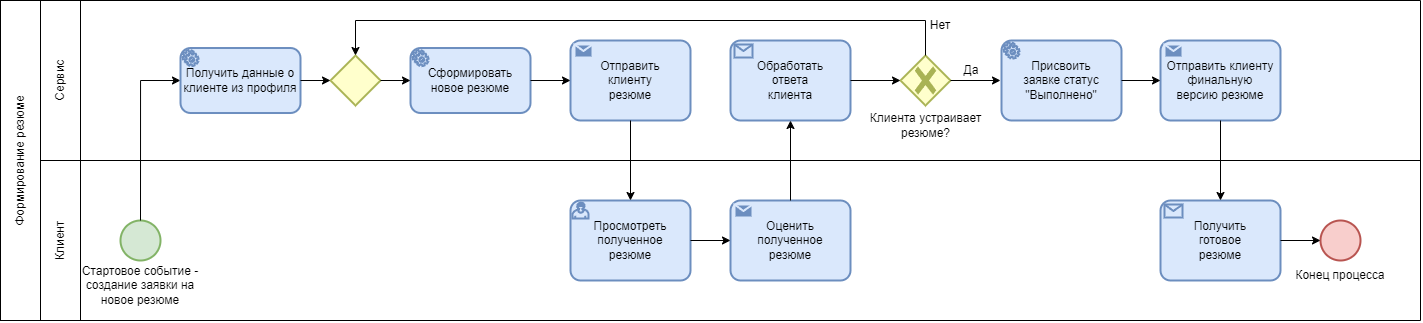

The diagram above was exported from draw.io. Its source (the exported page's mxGraphModel, read from the mxfile embedded in the PNG):
<mxGraphModel dx="1285" dy="706" grid="1" gridSize="10" guides="1" tooltips="1" connect="1" arrows="1" fold="1" page="1" pageScale="1" pageWidth="827" pageHeight="1169" math="0" shadow="0">
  <root>
    <mxCell id="WIyWlLk6GJQsqaUBKTNV-0" />
    <mxCell id="WIyWlLk6GJQsqaUBKTNV-1" parent="WIyWlLk6GJQsqaUBKTNV-0" />
    <mxCell id="E5GW4FJA_aySaG-Rxgp2-0" value="Клиент" style="rounded=0;whiteSpace=wrap;html=1;rotation=-90;" parent="WIyWlLk6GJQsqaUBKTNV-1" vertex="1">
      <mxGeometry x="100" y="380" width="160" height="40" as="geometry" />
    </mxCell>
    <mxCell id="E5GW4FJA_aySaG-Rxgp2-1" value="Сервис" style="rounded=0;whiteSpace=wrap;html=1;rotation=-90;" parent="WIyWlLk6GJQsqaUBKTNV-1" vertex="1">
      <mxGeometry x="100" y="220" width="160" height="40" as="geometry" />
    </mxCell>
    <mxCell id="E5GW4FJA_aySaG-Rxgp2-2" value="" style="endArrow=none;html=1;rounded=0;exitX=0;exitY=1;exitDx=0;exitDy=0;" parent="WIyWlLk6GJQsqaUBKTNV-1" source="E5GW4FJA_aySaG-Rxgp2-0" edge="1">
      <mxGeometry width="50" height="50" relative="1" as="geometry">
        <mxPoint x="720" y="330" as="sourcePoint" />
        <mxPoint x="1540" y="480" as="targetPoint" />
      </mxGeometry>
    </mxCell>
    <mxCell id="E5GW4FJA_aySaG-Rxgp2-3" value="" style="endArrow=none;html=1;rounded=0;exitX=1;exitY=1;exitDx=0;exitDy=0;" parent="WIyWlLk6GJQsqaUBKTNV-1" source="E5GW4FJA_aySaG-Rxgp2-1" edge="1">
      <mxGeometry width="50" height="50" relative="1" as="geometry">
        <mxPoint x="300" y="270" as="sourcePoint" />
        <mxPoint x="1540" y="160" as="targetPoint" />
      </mxGeometry>
    </mxCell>
    <mxCell id="E5GW4FJA_aySaG-Rxgp2-4" value="" style="endArrow=none;html=1;rounded=0;exitX=0;exitY=1;exitDx=0;exitDy=0;" parent="WIyWlLk6GJQsqaUBKTNV-1" source="E5GW4FJA_aySaG-Rxgp2-1" edge="1">
      <mxGeometry width="50" height="50" relative="1" as="geometry">
        <mxPoint x="220" y="340" as="sourcePoint" />
        <mxPoint x="1540" y="320" as="targetPoint" />
      </mxGeometry>
    </mxCell>
    <mxCell id="E5GW4FJA_aySaG-Rxgp2-5" value="" style="ellipse;whiteSpace=wrap;html=1;aspect=fixed;fillColor=#d5e8d4;strokeColor=#82b366;strokeWidth=2;" parent="WIyWlLk6GJQsqaUBKTNV-1" vertex="1">
      <mxGeometry x="240" y="380" width="40" height="40" as="geometry" />
    </mxCell>
    <mxCell id="E5GW4FJA_aySaG-Rxgp2-6" value="Стартовое событие - создание заявки на новое резюме" style="text;html=1;strokeColor=none;fillColor=none;align=center;verticalAlign=middle;whiteSpace=wrap;rounded=0;" parent="WIyWlLk6GJQsqaUBKTNV-1" vertex="1">
      <mxGeometry x="195" y="430" width="130" height="30" as="geometry" />
    </mxCell>
    <mxCell id="E5GW4FJA_aySaG-Rxgp2-8" value="" style="endArrow=classic;html=1;rounded=0;exitX=0.5;exitY=0;exitDx=0;exitDy=0;entryX=0;entryY=0.5;entryDx=0;entryDy=0;edgeStyle=orthogonalEdgeStyle;entryPerimeter=0;" parent="WIyWlLk6GJQsqaUBKTNV-1" source="E5GW4FJA_aySaG-Rxgp2-5" target="E5GW4FJA_aySaG-Rxgp2-49" edge="1">
      <mxGeometry width="50" height="50" relative="1" as="geometry">
        <mxPoint x="270" y="390" as="sourcePoint" />
        <mxPoint x="310" y="240" as="targetPoint" />
        <Array as="points">
          <mxPoint x="260" y="240" />
        </Array>
      </mxGeometry>
    </mxCell>
    <mxCell id="E5GW4FJA_aySaG-Rxgp2-10" value="" style="rhombus;whiteSpace=wrap;html=1;strokeWidth=2;fillColor=#FFFFCC;strokeColor=#A9B354;" parent="WIyWlLk6GJQsqaUBKTNV-1" vertex="1">
      <mxGeometry x="450" y="215" width="50" height="50" as="geometry" />
    </mxCell>
    <mxCell id="E5GW4FJA_aySaG-Rxgp2-22" value="Клиента устраивает резюме?" style="text;html=1;strokeColor=none;fillColor=none;align=center;verticalAlign=middle;whiteSpace=wrap;rounded=0;" parent="WIyWlLk6GJQsqaUBKTNV-1" vertex="1">
      <mxGeometry x="982.5" y="270" width="125" height="30" as="geometry" />
    </mxCell>
    <mxCell id="E5GW4FJA_aySaG-Rxgp2-24" value="Нет" style="text;html=1;strokeColor=none;fillColor=none;align=center;verticalAlign=middle;whiteSpace=wrap;rounded=0;" parent="WIyWlLk6GJQsqaUBKTNV-1" vertex="1">
      <mxGeometry x="1030" y="170.01" width="60" height="30" as="geometry" />
    </mxCell>
    <mxCell id="E5GW4FJA_aySaG-Rxgp2-31" value="Конец процесса" style="text;html=1;strokeColor=none;fillColor=none;align=center;verticalAlign=middle;whiteSpace=wrap;rounded=0;" parent="WIyWlLk6GJQsqaUBKTNV-1" vertex="1">
      <mxGeometry x="1410" y="420" width="100" height="30" as="geometry" />
    </mxCell>
    <mxCell id="E5GW4FJA_aySaG-Rxgp2-32" value="" style="endArrow=none;html=1;rounded=0;" parent="WIyWlLk6GJQsqaUBKTNV-1" edge="1">
      <mxGeometry width="50" height="50" relative="1" as="geometry">
        <mxPoint x="1540" y="480" as="sourcePoint" />
        <mxPoint x="1540" y="160" as="targetPoint" />
      </mxGeometry>
    </mxCell>
    <mxCell id="E5GW4FJA_aySaG-Rxgp2-41" value="Формирование резюме" style="rounded=0;whiteSpace=wrap;html=1;rotation=-90;" parent="WIyWlLk6GJQsqaUBKTNV-1" vertex="1">
      <mxGeometry x="-20" y="300" width="320" height="40" as="geometry" />
    </mxCell>
    <mxCell id="E5GW4FJA_aySaG-Rxgp2-43" value="Отправить &lt;br&gt;клиенту &lt;br&gt;резюме" style="points=[[0.25,0,0],[0.5,0,0],[0.75,0,0],[1,0.25,0],[1,0.5,0],[1,0.75,0],[0.75,1,0],[0.5,1,0],[0.25,1,0],[0,0.75,0],[0,0.5,0],[0,0.25,0]];shape=mxgraph.bpmn.task;whiteSpace=wrap;rectStyle=rounded;size=10;html=1;container=1;expand=0;collapsible=0;taskMarker=send;fillColor=#dae8fc;strokeColor=#6c8ebf;strokeWidth=2;" parent="WIyWlLk6GJQsqaUBKTNV-1" vertex="1">
      <mxGeometry x="690" y="200" width="120" height="80" as="geometry" />
    </mxCell>
    <mxCell id="E5GW4FJA_aySaG-Rxgp2-45" value="Сформировать новое резюме" style="points=[[0.25,0,0],[0.5,0,0],[0.75,0,0],[1,0.25,0],[1,0.5,0],[1,0.75,0],[0.75,1,0],[0.5,1,0],[0.25,1,0],[0,0.75,0],[0,0.5,0],[0,0.25,0]];shape=mxgraph.bpmn.task;whiteSpace=wrap;rectStyle=rounded;size=10;html=1;container=1;expand=0;collapsible=0;taskMarker=service;fillColor=#dae8fc;strokeColor=#6c8ebf;strokeWidth=2;" parent="WIyWlLk6GJQsqaUBKTNV-1" vertex="1">
      <mxGeometry x="530" y="207.51" width="120" height="65" as="geometry" />
    </mxCell>
    <mxCell id="E5GW4FJA_aySaG-Rxgp2-46" value="Присвоить&lt;br&gt;заявке статус &lt;br&gt;&quot;Выполнено&quot;" style="points=[[0.25,0,0],[0.5,0,0],[0.75,0,0],[1,0.25,0],[1,0.5,0],[1,0.75,0],[0.75,1,0],[0.5,1,0],[0.25,1,0],[0,0.75,0],[0,0.5,0],[0,0.25,0]];shape=mxgraph.bpmn.task;whiteSpace=wrap;rectStyle=rounded;size=10;html=1;container=1;expand=0;collapsible=0;taskMarker=service;fillColor=#dae8fc;strokeColor=#6c8ebf;strokeWidth=2;" parent="WIyWlLk6GJQsqaUBKTNV-1" vertex="1">
      <mxGeometry x="1121" y="200" width="120" height="80" as="geometry" />
    </mxCell>
    <mxCell id="E5GW4FJA_aySaG-Rxgp2-47" value="Оценить &lt;br&gt;полученное &lt;br&gt;резюме" style="points=[[0.25,0,0],[0.5,0,0],[0.75,0,0],[1,0.25,0],[1,0.5,0],[1,0.75,0],[0.75,1,0],[0.5,1,0],[0.25,1,0],[0,0.75,0],[0,0.5,0],[0,0.25,0]];shape=mxgraph.bpmn.task;whiteSpace=wrap;rectStyle=rounded;size=10;html=1;container=1;expand=0;collapsible=0;taskMarker=send;fillColor=#dae8fc;strokeColor=#6c8ebf;strokeWidth=2;" parent="WIyWlLk6GJQsqaUBKTNV-1" vertex="1">
      <mxGeometry x="850" y="360" width="120" height="80" as="geometry" />
    </mxCell>
    <mxCell id="E5GW4FJA_aySaG-Rxgp2-48" value="Обработать&lt;br&gt;ответа &lt;br&gt;клиента" style="points=[[0.25,0,0],[0.5,0,0],[0.75,0,0],[1,0.25,0],[1,0.5,0],[1,0.75,0],[0.75,1,0],[0.5,1,0],[0.25,1,0],[0,0.75,0],[0,0.5,0],[0,0.25,0]];shape=mxgraph.bpmn.task;whiteSpace=wrap;rectStyle=rounded;size=10;html=1;container=1;expand=0;collapsible=0;taskMarker=receive;fillColor=#dae8fc;strokeColor=#6c8ebf;strokeWidth=2;" parent="WIyWlLk6GJQsqaUBKTNV-1" vertex="1">
      <mxGeometry x="850" y="200.01" width="120" height="80" as="geometry" />
    </mxCell>
    <mxCell id="E5GW4FJA_aySaG-Rxgp2-49" value="Получить данные о клиенте из профиля" style="points=[[0.25,0,0],[0.5,0,0],[0.75,0,0],[1,0.25,0],[1,0.5,0],[1,0.75,0],[0.75,1,0],[0.5,1,0],[0.25,1,0],[0,0.75,0],[0,0.5,0],[0,0.25,0]];shape=mxgraph.bpmn.task;whiteSpace=wrap;rectStyle=rounded;size=10;html=1;container=1;expand=0;collapsible=0;taskMarker=service;fillColor=#dae8fc;strokeColor=#6c8ebf;strokeWidth=2;" parent="WIyWlLk6GJQsqaUBKTNV-1" vertex="1">
      <mxGeometry x="300" y="207.51" width="120" height="65" as="geometry" />
    </mxCell>
    <mxCell id="E5GW4FJA_aySaG-Rxgp2-50" value="Просмотреть полученное &lt;br&gt;резюме" style="points=[[0.25,0,0],[0.5,0,0],[0.75,0,0],[1,0.25,0],[1,0.5,0],[1,0.75,0],[0.75,1,0],[0.5,1,0],[0.25,1,0],[0,0.75,0],[0,0.5,0],[0,0.25,0]];shape=mxgraph.bpmn.task;whiteSpace=wrap;rectStyle=rounded;size=10;html=1;container=1;expand=0;collapsible=0;taskMarker=user;fillColor=#dae8fc;strokeColor=#6c8ebf;strokeWidth=2;" parent="WIyWlLk6GJQsqaUBKTNV-1" vertex="1">
      <mxGeometry x="690" y="360" width="120" height="80" as="geometry" />
    </mxCell>
    <mxCell id="E5GW4FJA_aySaG-Rxgp2-53" value="" style="points=[[0.25,0.25,0],[0.5,0,0],[0.75,0.25,0],[1,0.5,0],[0.75,0.75,0],[0.5,1,0],[0.25,0.75,0],[0,0.5,0]];shape=mxgraph.bpmn.gateway2;html=1;verticalLabelPosition=bottom;labelBackgroundColor=#ffffff;verticalAlign=top;align=center;perimeter=rhombusPerimeter;outlineConnect=0;outline=none;symbol=none;gwType=exclusive;strokeWidth=2;fillColor=#FFFFCC;strokeColor=#A9B354;" parent="WIyWlLk6GJQsqaUBKTNV-1" vertex="1">
      <mxGeometry x="1020" y="215" width="50" height="50" as="geometry" />
    </mxCell>
    <mxCell id="E5GW4FJA_aySaG-Rxgp2-54" value="Отправить клиенту финальную &lt;br&gt;версию резюме" style="points=[[0.25,0,0],[0.5,0,0],[0.75,0,0],[1,0.25,0],[1,0.5,0],[1,0.75,0],[0.75,1,0],[0.5,1,0],[0.25,1,0],[0,0.75,0],[0,0.5,0],[0,0.25,0]];shape=mxgraph.bpmn.task;whiteSpace=wrap;rectStyle=rounded;size=10;html=1;container=1;expand=0;collapsible=0;taskMarker=send;fillColor=#dae8fc;strokeColor=#6c8ebf;strokeWidth=2;" parent="WIyWlLk6GJQsqaUBKTNV-1" vertex="1">
      <mxGeometry x="1280" y="200.01" width="120" height="80" as="geometry" />
    </mxCell>
    <mxCell id="E5GW4FJA_aySaG-Rxgp2-55" value="Получить &lt;br&gt;готовое&lt;br&gt;резюме" style="points=[[0.25,0,0],[0.5,0,0],[0.75,0,0],[1,0.25,0],[1,0.5,0],[1,0.75,0],[0.75,1,0],[0.5,1,0],[0.25,1,0],[0,0.75,0],[0,0.5,0],[0,0.25,0]];shape=mxgraph.bpmn.task;whiteSpace=wrap;rectStyle=rounded;size=10;html=1;container=1;expand=0;collapsible=0;taskMarker=receive;fillColor=#dae8fc;strokeColor=#6c8ebf;strokeWidth=2;" parent="WIyWlLk6GJQsqaUBKTNV-1" vertex="1">
      <mxGeometry x="1280" y="360" width="120" height="80" as="geometry" />
    </mxCell>
    <mxCell id="E5GW4FJA_aySaG-Rxgp2-56" value="" style="ellipse;whiteSpace=wrap;html=1;aspect=fixed;fillColor=#f8cecc;strokeColor=#b85450;strokeWidth=2;" parent="WIyWlLk6GJQsqaUBKTNV-1" vertex="1">
      <mxGeometry x="1440" y="380" width="40" height="40" as="geometry" />
    </mxCell>
    <mxCell id="E5GW4FJA_aySaG-Rxgp2-61" value="" style="endArrow=classic;html=1;rounded=0;exitX=0.5;exitY=1;exitDx=0;exitDy=0;exitPerimeter=0;entryX=0.5;entryY=0;entryDx=0;entryDy=0;entryPerimeter=0;" parent="WIyWlLk6GJQsqaUBKTNV-1" source="E5GW4FJA_aySaG-Rxgp2-43" target="E5GW4FJA_aySaG-Rxgp2-50" edge="1">
      <mxGeometry width="50" height="50" relative="1" as="geometry">
        <mxPoint x="720" y="380" as="sourcePoint" />
        <mxPoint x="770" y="330" as="targetPoint" />
      </mxGeometry>
    </mxCell>
    <mxCell id="E5GW4FJA_aySaG-Rxgp2-62" value="" style="endArrow=classic;html=1;rounded=0;entryX=0;entryY=0.5;entryDx=0;entryDy=0;entryPerimeter=0;exitX=1;exitY=0.5;exitDx=0;exitDy=0;exitPerimeter=0;" parent="WIyWlLk6GJQsqaUBKTNV-1" source="E5GW4FJA_aySaG-Rxgp2-50" target="E5GW4FJA_aySaG-Rxgp2-47" edge="1">
      <mxGeometry width="50" height="50" relative="1" as="geometry">
        <mxPoint x="830" y="490" as="sourcePoint" />
        <mxPoint x="880" y="440" as="targetPoint" />
      </mxGeometry>
    </mxCell>
    <mxCell id="E5GW4FJA_aySaG-Rxgp2-63" value="" style="endArrow=classic;html=1;rounded=0;entryX=0.5;entryY=1;entryDx=0;entryDy=0;entryPerimeter=0;exitX=0.5;exitY=0;exitDx=0;exitDy=0;exitPerimeter=0;" parent="WIyWlLk6GJQsqaUBKTNV-1" source="E5GW4FJA_aySaG-Rxgp2-47" target="E5GW4FJA_aySaG-Rxgp2-48" edge="1">
      <mxGeometry width="50" height="50" relative="1" as="geometry">
        <mxPoint x="880" y="340" as="sourcePoint" />
        <mxPoint x="930" y="290" as="targetPoint" />
      </mxGeometry>
    </mxCell>
    <mxCell id="E5GW4FJA_aySaG-Rxgp2-64" value="" style="endArrow=classic;html=1;rounded=0;exitX=1;exitY=0.5;exitDx=0;exitDy=0;exitPerimeter=0;entryX=0;entryY=0.5;entryDx=0;entryDy=0;entryPerimeter=0;" parent="WIyWlLk6GJQsqaUBKTNV-1" source="E5GW4FJA_aySaG-Rxgp2-48" target="E5GW4FJA_aySaG-Rxgp2-53" edge="1">
      <mxGeometry width="50" height="50" relative="1" as="geometry">
        <mxPoint x="1040" y="250" as="sourcePoint" />
        <mxPoint x="1090" y="200" as="targetPoint" />
      </mxGeometry>
    </mxCell>
    <mxCell id="E5GW4FJA_aySaG-Rxgp2-65" value="" style="endArrow=classic;html=1;rounded=0;exitX=1;exitY=0.5;exitDx=0;exitDy=0;exitPerimeter=0;" parent="WIyWlLk6GJQsqaUBKTNV-1" source="E5GW4FJA_aySaG-Rxgp2-53" edge="1">
      <mxGeometry width="50" height="50" relative="1" as="geometry">
        <mxPoint x="1080" y="290" as="sourcePoint" />
        <mxPoint x="1120" y="240" as="targetPoint" />
      </mxGeometry>
    </mxCell>
    <mxCell id="E5GW4FJA_aySaG-Rxgp2-66" value="" style="endArrow=classic;html=1;rounded=0;exitX=1;exitY=0.5;exitDx=0;exitDy=0;exitPerimeter=0;entryX=0;entryY=0.5;entryDx=0;entryDy=0;entryPerimeter=0;" parent="WIyWlLk6GJQsqaUBKTNV-1" source="E5GW4FJA_aySaG-Rxgp2-46" target="E5GW4FJA_aySaG-Rxgp2-54" edge="1">
      <mxGeometry width="50" height="50" relative="1" as="geometry">
        <mxPoint x="1250" y="280" as="sourcePoint" />
        <mxPoint x="1300" y="230" as="targetPoint" />
      </mxGeometry>
    </mxCell>
    <mxCell id="E5GW4FJA_aySaG-Rxgp2-67" value="" style="endArrow=classic;html=1;rounded=0;exitX=0.5;exitY=1;exitDx=0;exitDy=0;exitPerimeter=0;entryX=0.5;entryY=0;entryDx=0;entryDy=0;entryPerimeter=0;" parent="WIyWlLk6GJQsqaUBKTNV-1" source="E5GW4FJA_aySaG-Rxgp2-54" target="E5GW4FJA_aySaG-Rxgp2-55" edge="1">
      <mxGeometry width="50" height="50" relative="1" as="geometry">
        <mxPoint x="1350" y="340" as="sourcePoint" />
        <mxPoint x="1400" y="290" as="targetPoint" />
      </mxGeometry>
    </mxCell>
    <mxCell id="E5GW4FJA_aySaG-Rxgp2-68" value="" style="endArrow=classic;html=1;rounded=0;exitX=1;exitY=0.5;exitDx=0;exitDy=0;exitPerimeter=0;entryX=0;entryY=0.5;entryDx=0;entryDy=0;" parent="WIyWlLk6GJQsqaUBKTNV-1" source="E5GW4FJA_aySaG-Rxgp2-55" target="E5GW4FJA_aySaG-Rxgp2-56" edge="1">
      <mxGeometry width="50" height="50" relative="1" as="geometry">
        <mxPoint x="1400" y="410" as="sourcePoint" />
        <mxPoint x="1450" y="360" as="targetPoint" />
      </mxGeometry>
    </mxCell>
    <mxCell id="E5GW4FJA_aySaG-Rxgp2-69" value="" style="endArrow=classic;html=1;rounded=0;entryX=0.5;entryY=0;entryDx=0;entryDy=0;exitX=0.5;exitY=0;exitDx=0;exitDy=0;exitPerimeter=0;edgeStyle=elbowEdgeStyle;" parent="WIyWlLk6GJQsqaUBKTNV-1" source="E5GW4FJA_aySaG-Rxgp2-53" target="E5GW4FJA_aySaG-Rxgp2-10" edge="1">
      <mxGeometry width="50" height="50" relative="1" as="geometry">
        <mxPoint x="700" y="230" as="sourcePoint" />
        <mxPoint x="630" y="210" as="targetPoint" />
        <Array as="points">
          <mxPoint x="840" y="180" />
        </Array>
      </mxGeometry>
    </mxCell>
    <mxCell id="E5GW4FJA_aySaG-Rxgp2-71" value="Да" style="text;html=1;strokeColor=none;fillColor=none;align=center;verticalAlign=middle;whiteSpace=wrap;rounded=0;" parent="WIyWlLk6GJQsqaUBKTNV-1" vertex="1">
      <mxGeometry x="1061" y="215" width="60" height="30" as="geometry" />
    </mxCell>
    <mxCell id="E5GW4FJA_aySaG-Rxgp2-75" value="" style="endArrow=classic;html=1;rounded=0;exitX=1;exitY=0.5;exitDx=0;exitDy=0;exitPerimeter=0;" parent="WIyWlLk6GJQsqaUBKTNV-1" source="E5GW4FJA_aySaG-Rxgp2-49" edge="1">
      <mxGeometry width="50" height="50" relative="1" as="geometry">
        <mxPoint x="460" y="290" as="sourcePoint" />
        <mxPoint x="450" y="240" as="targetPoint" />
      </mxGeometry>
    </mxCell>
    <mxCell id="E5GW4FJA_aySaG-Rxgp2-76" value="" style="endArrow=classic;html=1;rounded=0;exitX=1;exitY=0.5;exitDx=0;exitDy=0;entryX=0;entryY=0.5;entryDx=0;entryDy=0;entryPerimeter=0;" parent="WIyWlLk6GJQsqaUBKTNV-1" source="E5GW4FJA_aySaG-Rxgp2-10" target="E5GW4FJA_aySaG-Rxgp2-45" edge="1">
      <mxGeometry width="50" height="50" relative="1" as="geometry">
        <mxPoint x="480" y="330" as="sourcePoint" />
        <mxPoint x="530" y="280" as="targetPoint" />
      </mxGeometry>
    </mxCell>
    <mxCell id="E5GW4FJA_aySaG-Rxgp2-77" value="" style="endArrow=classic;html=1;rounded=0;exitX=1;exitY=0.5;exitDx=0;exitDy=0;exitPerimeter=0;entryX=0;entryY=0.5;entryDx=0;entryDy=0;entryPerimeter=0;" parent="WIyWlLk6GJQsqaUBKTNV-1" source="E5GW4FJA_aySaG-Rxgp2-45" target="E5GW4FJA_aySaG-Rxgp2-43" edge="1">
      <mxGeometry width="50" height="50" relative="1" as="geometry">
        <mxPoint x="630" y="340" as="sourcePoint" />
        <mxPoint x="680" y="290" as="targetPoint" />
      </mxGeometry>
    </mxCell>
  </root>
</mxGraphModel>